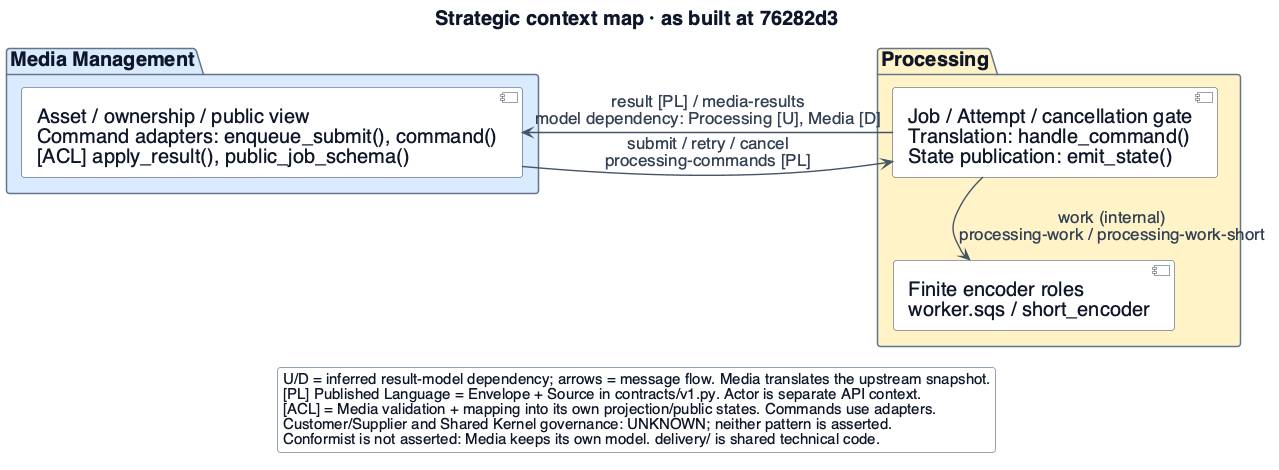

The diagram above was rendered by PlantUML. Its source (embedded in the PNG):
@startuml
!include _style.iuml
skinparam dpi 96
skinparam defaultFontSize 20
skinparam classAttributeFontSize 18
skinparam classStereotypeFontSize 16
skinparam ArrowFontSize 17
skinparam NoteFontSize 17
skinparam LegendFontSize 15
skinparam titleFontSize 20
skinparam nodesep 24
skinparam ranksep 30
hide circle
hide empty methods


top to bottom direction
title Strategic context map · as built at 76282d3
package "Media Management" $MEDIA {
 component "Asset / ownership / public view\nCommand adapters: enqueue_submit(), command()\n[ACL] apply_result(), public_job_schema()" as M
}
package "Processing" $PROC {
 component "Job / Attempt / cancellation gate\nTranslation: handle_command()\nState publication: emit_state()" as P
 component "Finite encoder roles\nworker.sqs / short_encoder" as E
 P -down-> E : work (internal)\nprocessing-work / processing-work-short
}
M -right-> P : submit / retry / cancel\nprocessing-commands [PL]
P -left-> M : result [PL] / media-results\nmodel dependency: Processing [U], Media [D]
legend bottom
  U/D = inferred result-model dependency; arrows = message flow. Media translates the upstream snapshot.
  [PL] Published Language = Envelope + Source in contracts/v1.py. Actor is separate API context.
  [ACL] = Media validation + mapping into its own projection/public states. Commands use adapters.
  Customer/Supplier and Shared Kernel governance: UNKNOWN; neither pattern is asserted.
  Conformist is not asserted: Media keeps its own model. delivery/ is shared technical code.
endlegend
@enduml